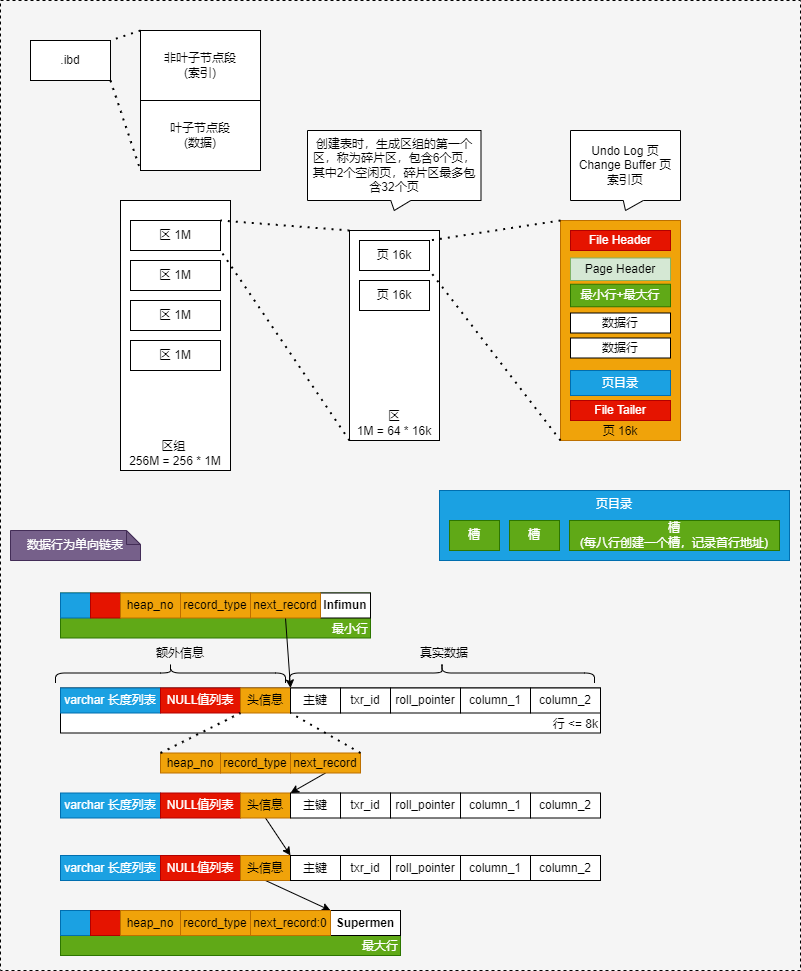

The diagram above was exported from draw.io. Its source (the exported page's mxGraphModel, read from the mxfile embedded in the PNG):
<mxGraphModel dx="593" dy="616" grid="1" gridSize="10" guides="1" tooltips="1" connect="1" arrows="1" fold="1" page="1" pageScale="1" pageWidth="827" pageHeight="1169" math="0" shadow="0">
  <root>
    <mxCell id="0" />
    <mxCell id="1" parent="0" />
    <mxCell id="105" value="" style="rounded=0;whiteSpace=wrap;html=1;fillColor=#f5f5f5;fontColor=#333333;strokeColor=default;dashed=1;" vertex="1" parent="1">
      <mxGeometry x="20" y="40" width="800" height="970" as="geometry" />
    </mxCell>
    <mxCell id="10" value="区&lt;br&gt;1M = 64 * 16k" style="rounded=0;whiteSpace=wrap;html=1;verticalAlign=bottom;" parent="1" vertex="1">
      <mxGeometry x="369" y="270" width="90" height="210" as="geometry" />
    </mxCell>
    <mxCell id="2" value=".ibd" style="rounded=0;whiteSpace=wrap;html=1;" parent="1" vertex="1">
      <mxGeometry x="50" y="80" width="80" height="40" as="geometry" />
    </mxCell>
    <mxCell id="3" value="非叶子节点段&lt;br&gt;(索引)" style="rounded=0;whiteSpace=wrap;html=1;" parent="1" vertex="1">
      <mxGeometry x="160" y="70" width="120" height="70" as="geometry" />
    </mxCell>
    <mxCell id="4" value="叶子节点段&lt;br&gt;(数据)" style="rounded=0;whiteSpace=wrap;html=1;" parent="1" vertex="1">
      <mxGeometry x="160" y="140" width="120" height="70" as="geometry" />
    </mxCell>
    <mxCell id="5" value="区组 &lt;br&gt;256M = 256 * 1M" style="rounded=0;whiteSpace=wrap;html=1;verticalAlign=bottom;" parent="1" vertex="1">
      <mxGeometry x="140" y="240" width="110" height="270" as="geometry" />
    </mxCell>
    <mxCell id="6" value="区 1M" style="rounded=0;whiteSpace=wrap;html=1;" parent="1" vertex="1">
      <mxGeometry x="150" y="260" width="90" height="30" as="geometry" />
    </mxCell>
    <mxCell id="7" value="区 1M" style="rounded=0;whiteSpace=wrap;html=1;" parent="1" vertex="1">
      <mxGeometry x="150" y="300" width="90" height="30" as="geometry" />
    </mxCell>
    <mxCell id="8" value="页 16k" style="rounded=0;whiteSpace=wrap;html=1;" parent="1" vertex="1">
      <mxGeometry x="379" y="280" width="70" height="30" as="geometry" />
    </mxCell>
    <mxCell id="9" value="页 16k" style="rounded=0;whiteSpace=wrap;html=1;" parent="1" vertex="1">
      <mxGeometry x="379" y="320" width="70" height="30" as="geometry" />
    </mxCell>
    <mxCell id="11" value="" style="endArrow=none;dashed=1;html=1;dashPattern=1 3;strokeWidth=2;entryX=1;entryY=0;entryDx=0;entryDy=0;exitX=0;exitY=0;exitDx=0;exitDy=0;" parent="1" source="10" target="6" edge="1">
      <mxGeometry width="50" height="50" relative="1" as="geometry">
        <mxPoint x="100" y="550" as="sourcePoint" />
        <mxPoint x="150" y="500" as="targetPoint" />
      </mxGeometry>
    </mxCell>
    <mxCell id="12" value="" style="endArrow=none;dashed=1;html=1;dashPattern=1 3;strokeWidth=2;entryX=1;entryY=1;entryDx=0;entryDy=0;exitX=0;exitY=1;exitDx=0;exitDy=0;" parent="1" source="10" target="6" edge="1">
      <mxGeometry width="50" height="50" relative="1" as="geometry">
        <mxPoint x="220" y="270" as="sourcePoint" />
        <mxPoint x="170" y="290" as="targetPoint" />
      </mxGeometry>
    </mxCell>
    <mxCell id="13" value="区 1M" style="rounded=0;whiteSpace=wrap;html=1;" parent="1" vertex="1">
      <mxGeometry x="150" y="340" width="90" height="30" as="geometry" />
    </mxCell>
    <mxCell id="14" value="区 1M" style="rounded=0;whiteSpace=wrap;html=1;" parent="1" vertex="1">
      <mxGeometry x="150" y="380" width="90" height="30" as="geometry" />
    </mxCell>
    <mxCell id="19" value="页 16k" style="rounded=0;whiteSpace=wrap;html=1;verticalAlign=bottom;fillColor=#f0a30a;fontColor=#000000;strokeColor=#BD7000;" parent="1" vertex="1">
      <mxGeometry x="580" y="260" width="120" height="220" as="geometry" />
    </mxCell>
    <mxCell id="20" value="File Header" style="rounded=0;whiteSpace=wrap;html=1;fillColor=#e51400;fontColor=#ffffff;strokeColor=#B20000;" parent="1" vertex="1">
      <mxGeometry x="590" y="270" width="100" height="20" as="geometry" />
    </mxCell>
    <mxCell id="21" value="File Tailer" style="rounded=0;whiteSpace=wrap;html=1;fillColor=#e51400;fontColor=#ffffff;strokeColor=#B20000;" parent="1" vertex="1">
      <mxGeometry x="590" y="440" width="100" height="20" as="geometry" />
    </mxCell>
    <mxCell id="22" value="行 &amp;lt;= 8k" style="rounded=0;whiteSpace=wrap;html=1;verticalAlign=bottom;align=right;" parent="1" vertex="1">
      <mxGeometry x="80" y="727.5" width="540" height="45" as="geometry" />
    </mxCell>
    <mxCell id="23" value="数据行" style="rounded=0;whiteSpace=wrap;html=1;" parent="1" vertex="1">
      <mxGeometry x="590" y="352.5" width="100" height="20" as="geometry" />
    </mxCell>
    <mxCell id="24" value="数据行" style="rounded=0;whiteSpace=wrap;html=1;" parent="1" vertex="1">
      <mxGeometry x="590" y="377.5" width="100" height="20" as="geometry" />
    </mxCell>
    <mxCell id="27" value="创建表时，生成区组的第一个区，称为碎片区，包含6个页，其中2个空闲页，碎片区最多包含32个页" style="shape=callout;whiteSpace=wrap;html=1;perimeter=calloutPerimeter;size=10;position=0.48;position2=0.5;" parent="1" vertex="1">
      <mxGeometry x="327" y="170" width="173.5" height="80" as="geometry" />
    </mxCell>
    <mxCell id="28" value="" style="endArrow=none;dashed=1;html=1;dashPattern=1 3;strokeWidth=2;entryX=1;entryY=0;entryDx=0;entryDy=0;exitX=0;exitY=0;exitDx=0;exitDy=0;" parent="1" source="3" target="2" edge="1">
      <mxGeometry width="50" height="50" relative="1" as="geometry">
        <mxPoint x="110" y="310" as="sourcePoint" />
        <mxPoint x="160" y="260" as="targetPoint" />
      </mxGeometry>
    </mxCell>
    <mxCell id="29" value="" style="endArrow=none;dashed=1;html=1;dashPattern=1 3;strokeWidth=2;entryX=0;entryY=1;entryDx=0;entryDy=0;exitX=1;exitY=1;exitDx=0;exitDy=0;" parent="1" source="2" target="4" edge="1">
      <mxGeometry width="50" height="50" relative="1" as="geometry">
        <mxPoint x="170" y="80" as="sourcePoint" />
        <mxPoint x="140" y="90" as="targetPoint" />
      </mxGeometry>
    </mxCell>
    <mxCell id="30" value="" style="endArrow=none;dashed=1;html=1;dashPattern=1 3;strokeWidth=2;entryX=1;entryY=0;entryDx=0;entryDy=0;exitX=0;exitY=0;exitDx=0;exitDy=0;" parent="1" source="19" target="8" edge="1">
      <mxGeometry width="50" height="50" relative="1" as="geometry">
        <mxPoint x="250" y="600" as="sourcePoint" />
        <mxPoint x="300" y="550" as="targetPoint" />
      </mxGeometry>
    </mxCell>
    <mxCell id="31" value="" style="endArrow=none;dashed=1;html=1;dashPattern=1 3;strokeWidth=2;entryX=1;entryY=1;entryDx=0;entryDy=0;exitX=0;exitY=1;exitDx=0;exitDy=0;" parent="1" source="19" target="8" edge="1">
      <mxGeometry width="50" height="50" relative="1" as="geometry">
        <mxPoint x="310" y="280" as="sourcePoint" />
        <mxPoint x="250" y="290" as="targetPoint" />
      </mxGeometry>
    </mxCell>
    <mxCell id="33" value="Undo Log 页&lt;br&gt;Change Buffer 页&lt;br&gt;索引页" style="shape=callout;whiteSpace=wrap;html=1;perimeter=calloutPerimeter;size=10;position=0.48;position2=0.5;" parent="1" vertex="1">
      <mxGeometry x="590" y="170" width="110" height="80" as="geometry" />
    </mxCell>
    <mxCell id="34" value="varchar 长度列表" style="rounded=0;whiteSpace=wrap;html=1;fillColor=#1ba1e2;fontColor=#ffffff;strokeColor=#006EAF;" parent="1" vertex="1">
      <mxGeometry x="80" y="727.5" width="100" height="25" as="geometry" />
    </mxCell>
    <mxCell id="35" value="NULL值列表" style="rounded=0;whiteSpace=wrap;html=1;fillColor=#e51400;fontColor=#ffffff;strokeColor=#B20000;" parent="1" vertex="1">
      <mxGeometry x="180" y="727.5" width="80" height="25" as="geometry" />
    </mxCell>
    <mxCell id="36" value="头信息" style="rounded=0;whiteSpace=wrap;html=1;fillColor=#f0a30a;fontColor=#000000;strokeColor=#BD7000;" parent="1" vertex="1">
      <mxGeometry x="260" y="727.5" width="50" height="25" as="geometry" />
    </mxCell>
    <mxCell id="37" value="" style="shape=curlyBracket;whiteSpace=wrap;html=1;rounded=1;labelPosition=left;verticalLabelPosition=middle;align=right;verticalAlign=middle;rotation=90;" parent="1" vertex="1">
      <mxGeometry x="180" y="597.5" width="20" height="230" as="geometry" />
    </mxCell>
    <mxCell id="38" value="额外信息" style="text;html=1;strokeColor=none;fillColor=none;align=center;verticalAlign=middle;whiteSpace=wrap;rounded=0;" parent="1" vertex="1">
      <mxGeometry x="170" y="677.5" width="60" height="30" as="geometry" />
    </mxCell>
    <mxCell id="39" value="主键" style="rounded=0;whiteSpace=wrap;html=1;" parent="1" vertex="1">
      <mxGeometry x="310" y="727.5" width="50" height="25" as="geometry" />
    </mxCell>
    <mxCell id="40" value="" style="shape=curlyBracket;whiteSpace=wrap;html=1;rounded=1;labelPosition=left;verticalLabelPosition=middle;align=right;verticalAlign=middle;rotation=90;" parent="1" vertex="1">
      <mxGeometry x="451.5" y="560" width="20" height="305" as="geometry" />
    </mxCell>
    <mxCell id="41" value="真实数据" style="text;html=1;strokeColor=none;fillColor=none;align=center;verticalAlign=middle;whiteSpace=wrap;rounded=0;" parent="1" vertex="1">
      <mxGeometry x="434" y="677.5" width="60" height="30" as="geometry" />
    </mxCell>
    <mxCell id="42" value="txr_id" style="rounded=0;whiteSpace=wrap;html=1;" parent="1" vertex="1">
      <mxGeometry x="360" y="727.5" width="50" height="25" as="geometry" />
    </mxCell>
    <mxCell id="43" value="roll_pointer" style="rounded=0;whiteSpace=wrap;html=1;" parent="1" vertex="1">
      <mxGeometry x="410" y="727.5" width="70" height="25" as="geometry" />
    </mxCell>
    <mxCell id="44" value="column_1" style="rounded=0;whiteSpace=wrap;html=1;" parent="1" vertex="1">
      <mxGeometry x="480" y="727.5" width="70" height="25" as="geometry" />
    </mxCell>
    <mxCell id="46" value="column_2" style="rounded=0;whiteSpace=wrap;html=1;" parent="1" vertex="1">
      <mxGeometry x="550" y="727.5" width="70" height="25" as="geometry" />
    </mxCell>
    <mxCell id="47" value="varchar 长度列表" style="rounded=0;whiteSpace=wrap;html=1;fillColor=#1ba1e2;fontColor=#ffffff;strokeColor=#006EAF;" parent="1" vertex="1">
      <mxGeometry x="80" y="832.5" width="100" height="25" as="geometry" />
    </mxCell>
    <mxCell id="48" value="NULL值列表" style="rounded=0;whiteSpace=wrap;html=1;fillColor=#e51400;fontColor=#ffffff;strokeColor=#B20000;" parent="1" vertex="1">
      <mxGeometry x="180" y="832.5" width="80" height="25" as="geometry" />
    </mxCell>
    <mxCell id="64" style="edgeStyle=none;html=1;exitX=0.5;exitY=1;exitDx=0;exitDy=0;entryX=0;entryY=0;entryDx=0;entryDy=0;" parent="1" source="49" target="58" edge="1">
      <mxGeometry relative="1" as="geometry" />
    </mxCell>
    <mxCell id="49" value="头信息" style="rounded=0;whiteSpace=wrap;html=1;fillColor=#f0a30a;fontColor=#000000;strokeColor=#BD7000;" parent="1" vertex="1">
      <mxGeometry x="260" y="832.5" width="50" height="25" as="geometry" />
    </mxCell>
    <mxCell id="50" value="主键" style="rounded=0;whiteSpace=wrap;html=1;" parent="1" vertex="1">
      <mxGeometry x="310" y="832.5" width="50" height="25" as="geometry" />
    </mxCell>
    <mxCell id="51" value="txr_id" style="rounded=0;whiteSpace=wrap;html=1;" parent="1" vertex="1">
      <mxGeometry x="360" y="832.5" width="50" height="25" as="geometry" />
    </mxCell>
    <mxCell id="52" value="roll_pointer" style="rounded=0;whiteSpace=wrap;html=1;" parent="1" vertex="1">
      <mxGeometry x="410" y="832.5" width="70" height="25" as="geometry" />
    </mxCell>
    <mxCell id="53" value="column_1" style="rounded=0;whiteSpace=wrap;html=1;" parent="1" vertex="1">
      <mxGeometry x="480" y="832.5" width="70" height="25" as="geometry" />
    </mxCell>
    <mxCell id="54" value="column_2" style="rounded=0;whiteSpace=wrap;html=1;" parent="1" vertex="1">
      <mxGeometry x="550" y="832.5" width="70" height="25" as="geometry" />
    </mxCell>
    <mxCell id="55" value="varchar 长度列表" style="rounded=0;whiteSpace=wrap;html=1;fillColor=#1ba1e2;fontColor=#ffffff;strokeColor=#006EAF;" parent="1" vertex="1">
      <mxGeometry x="80" y="895" width="100" height="25" as="geometry" />
    </mxCell>
    <mxCell id="56" value="NULL值列表" style="rounded=0;whiteSpace=wrap;html=1;fillColor=#e51400;fontColor=#ffffff;strokeColor=#B20000;" parent="1" vertex="1">
      <mxGeometry x="180" y="895" width="80" height="25" as="geometry" />
    </mxCell>
    <mxCell id="95" style="edgeStyle=none;html=1;exitX=0.5;exitY=1;exitDx=0;exitDy=0;entryX=1;entryY=0;entryDx=0;entryDy=0;" parent="1" source="57" target="94" edge="1">
      <mxGeometry relative="1" as="geometry" />
    </mxCell>
    <mxCell id="57" value="头信息" style="rounded=0;whiteSpace=wrap;html=1;fillColor=#f0a30a;fontColor=#000000;strokeColor=#BD7000;" parent="1" vertex="1">
      <mxGeometry x="260" y="895" width="50" height="25" as="geometry" />
    </mxCell>
    <mxCell id="58" value="主键" style="rounded=0;whiteSpace=wrap;html=1;" parent="1" vertex="1">
      <mxGeometry x="310" y="895" width="50" height="25" as="geometry" />
    </mxCell>
    <mxCell id="59" value="txr_id" style="rounded=0;whiteSpace=wrap;html=1;" parent="1" vertex="1">
      <mxGeometry x="360" y="895" width="50" height="25" as="geometry" />
    </mxCell>
    <mxCell id="60" value="roll_pointer" style="rounded=0;whiteSpace=wrap;html=1;" parent="1" vertex="1">
      <mxGeometry x="410" y="895" width="70" height="25" as="geometry" />
    </mxCell>
    <mxCell id="61" value="column_1" style="rounded=0;whiteSpace=wrap;html=1;" parent="1" vertex="1">
      <mxGeometry x="480" y="895" width="70" height="25" as="geometry" />
    </mxCell>
    <mxCell id="62" value="column_2" style="rounded=0;whiteSpace=wrap;html=1;" parent="1" vertex="1">
      <mxGeometry x="550" y="895" width="70" height="25" as="geometry" />
    </mxCell>
    <mxCell id="65" value="heap_no" style="rounded=0;whiteSpace=wrap;html=1;fillColor=#f0a30a;fontColor=#000000;strokeColor=#BD7000;" parent="1" vertex="1">
      <mxGeometry x="180" y="792.5" width="60" height="20" as="geometry" />
    </mxCell>
    <mxCell id="66" value="record_type" style="rounded=0;whiteSpace=wrap;html=1;fillColor=#f0a30a;fontColor=#000000;strokeColor=#BD7000;" parent="1" vertex="1">
      <mxGeometry x="240" y="792.5" width="70" height="20" as="geometry" />
    </mxCell>
    <mxCell id="68" style="edgeStyle=none;html=1;exitX=0.5;exitY=1;exitDx=0;exitDy=0;entryX=0;entryY=0;entryDx=0;entryDy=0;" parent="1" source="67" target="50" edge="1">
      <mxGeometry relative="1" as="geometry" />
    </mxCell>
    <mxCell id="67" value="next_record" style="rounded=0;whiteSpace=wrap;html=1;fillColor=#f0a30a;fontColor=#000000;strokeColor=#BD7000;" parent="1" vertex="1">
      <mxGeometry x="310" y="792.5" width="70" height="20" as="geometry" />
    </mxCell>
    <mxCell id="69" value="" style="endArrow=none;dashed=1;html=1;dashPattern=1 3;strokeWidth=2;entryX=0;entryY=1;entryDx=0;entryDy=0;exitX=0;exitY=0;exitDx=0;exitDy=0;" parent="1" source="65" target="36" edge="1">
      <mxGeometry width="50" height="50" relative="1" as="geometry">
        <mxPoint x="270" y="682.5" as="sourcePoint" />
        <mxPoint x="320" y="632.5" as="targetPoint" />
      </mxGeometry>
    </mxCell>
    <mxCell id="70" value="" style="endArrow=none;dashed=1;html=1;dashPattern=1 3;strokeWidth=2;entryX=0;entryY=1;entryDx=0;entryDy=0;exitX=1;exitY=0;exitDx=0;exitDy=0;" parent="1" source="67" target="39" edge="1">
      <mxGeometry width="50" height="50" relative="1" as="geometry">
        <mxPoint x="280" y="682.5" as="sourcePoint" />
        <mxPoint x="330" y="632.5" as="targetPoint" />
      </mxGeometry>
    </mxCell>
    <mxCell id="71" value="最小行" style="rounded=0;whiteSpace=wrap;html=1;verticalAlign=bottom;align=right;fillColor=#60a917;fontColor=#ffffff;strokeColor=#2D7600;" parent="1" vertex="1">
      <mxGeometry x="80" y="632.5" width="310" height="45" as="geometry" />
    </mxCell>
    <mxCell id="72" value="&amp;nbsp;" style="rounded=0;whiteSpace=wrap;html=1;fillColor=#1ba1e2;fontColor=#ffffff;strokeColor=#006EAF;" parent="1" vertex="1">
      <mxGeometry x="80" y="632.5" width="30" height="25" as="geometry" />
    </mxCell>
    <mxCell id="73" value="" style="rounded=0;whiteSpace=wrap;html=1;fillColor=#e51400;fontColor=#ffffff;strokeColor=#B20000;" parent="1" vertex="1">
      <mxGeometry x="110" y="632.5" width="30" height="25" as="geometry" />
    </mxCell>
    <mxCell id="77" value="Infimun" style="rounded=0;whiteSpace=wrap;html=1;fontStyle=1" parent="1" vertex="1">
      <mxGeometry x="340" y="632.5" width="50" height="25" as="geometry" />
    </mxCell>
    <mxCell id="84" value="heap_no" style="rounded=0;whiteSpace=wrap;html=1;fillColor=#f0a30a;fontColor=#000000;strokeColor=#BD7000;" parent="1" vertex="1">
      <mxGeometry x="140" y="632.5" width="60" height="25" as="geometry" />
    </mxCell>
    <mxCell id="85" value="record_type" style="rounded=0;whiteSpace=wrap;html=1;fillColor=#f0a30a;fontColor=#000000;strokeColor=#BD7000;" parent="1" vertex="1">
      <mxGeometry x="200" y="632.5" width="70" height="25" as="geometry" />
    </mxCell>
    <mxCell id="87" style="edgeStyle=none;html=1;exitX=0.5;exitY=1;exitDx=0;exitDy=0;entryX=0;entryY=0;entryDx=0;entryDy=0;" parent="1" source="86" target="39" edge="1">
      <mxGeometry relative="1" as="geometry" />
    </mxCell>
    <mxCell id="86" value="next_record" style="rounded=0;whiteSpace=wrap;html=1;fillColor=#f0a30a;fontColor=#000000;strokeColor=#BD7000;" parent="1" vertex="1">
      <mxGeometry x="270" y="632.5" width="70" height="25" as="geometry" />
    </mxCell>
    <mxCell id="88" value="最大行" style="rounded=0;whiteSpace=wrap;html=1;verticalAlign=bottom;align=right;fillColor=#60a917;fontColor=#ffffff;strokeColor=#2D7600;" parent="1" vertex="1">
      <mxGeometry x="80" y="950" width="340" height="45" as="geometry" />
    </mxCell>
    <mxCell id="89" value="&amp;nbsp;" style="rounded=0;whiteSpace=wrap;html=1;fillColor=#1ba1e2;fontColor=#ffffff;strokeColor=#006EAF;" parent="1" vertex="1">
      <mxGeometry x="80" y="950" width="30" height="25" as="geometry" />
    </mxCell>
    <mxCell id="90" value="" style="rounded=0;whiteSpace=wrap;html=1;fillColor=#e51400;fontColor=#ffffff;strokeColor=#B20000;" parent="1" vertex="1">
      <mxGeometry x="110" y="950" width="30" height="25" as="geometry" />
    </mxCell>
    <mxCell id="91" value="Supermen" style="rounded=0;whiteSpace=wrap;html=1;fontStyle=1" parent="1" vertex="1">
      <mxGeometry x="350" y="950" width="70" height="25" as="geometry" />
    </mxCell>
    <mxCell id="92" value="heap_no" style="rounded=0;whiteSpace=wrap;html=1;fillColor=#f0a30a;fontColor=#000000;strokeColor=#BD7000;" parent="1" vertex="1">
      <mxGeometry x="140" y="950" width="60" height="25" as="geometry" />
    </mxCell>
    <mxCell id="93" value="record_type" style="rounded=0;whiteSpace=wrap;html=1;fillColor=#f0a30a;fontColor=#000000;strokeColor=#BD7000;" parent="1" vertex="1">
      <mxGeometry x="200" y="950" width="70" height="25" as="geometry" />
    </mxCell>
    <mxCell id="94" value="next_record:0" style="rounded=0;whiteSpace=wrap;html=1;fillColor=#f0a30a;fontColor=#000000;strokeColor=#BD7000;" parent="1" vertex="1">
      <mxGeometry x="270" y="950" width="80" height="25" as="geometry" />
    </mxCell>
    <mxCell id="96" value="最小行+最大行" style="rounded=0;whiteSpace=wrap;html=1;fillColor=#60a917;fontColor=#ffffff;strokeColor=#2D7600;" parent="1" vertex="1">
      <mxGeometry x="590" y="323.75" width="100" height="22.5" as="geometry" />
    </mxCell>
    <mxCell id="97" value="数据行为单向链表" style="shape=note;whiteSpace=wrap;html=1;backgroundOutline=1;darkOpacity=0.05;size=14;fillColor=#76608a;fontColor=#ffffff;strokeColor=#432D57;" parent="1" vertex="1">
      <mxGeometry x="30" y="570" width="130" height="30" as="geometry" />
    </mxCell>
    <mxCell id="98" value="页目录" style="rounded=0;whiteSpace=wrap;html=1;fillColor=#1ba1e2;fontColor=#ffffff;strokeColor=#006EAF;" parent="1" vertex="1">
      <mxGeometry x="590" y="410" width="100" height="25" as="geometry" />
    </mxCell>
    <mxCell id="99" value="页目录" style="rounded=0;whiteSpace=wrap;html=1;fillColor=#1ba1e2;fontColor=#ffffff;strokeColor=#006EAF;verticalAlign=top;" parent="1" vertex="1">
      <mxGeometry x="459" y="530" width="350" height="70" as="geometry" />
    </mxCell>
    <mxCell id="100" value="槽&lt;br&gt;(每八行创建一个槽，记录首行地址)" style="rounded=0;whiteSpace=wrap;html=1;fillColor=#60a917;fontColor=#ffffff;strokeColor=#2D7600;" parent="1" vertex="1">
      <mxGeometry x="589" y="560" width="210" height="30" as="geometry" />
    </mxCell>
    <mxCell id="101" value="槽" style="rounded=0;whiteSpace=wrap;html=1;fillColor=#60a917;fontColor=#ffffff;strokeColor=#2D7600;" parent="1" vertex="1">
      <mxGeometry x="529" y="560" width="50" height="30" as="geometry" />
    </mxCell>
    <mxCell id="102" value="槽" style="rounded=0;whiteSpace=wrap;html=1;fillColor=#60a917;fontColor=#ffffff;strokeColor=#2D7600;" parent="1" vertex="1">
      <mxGeometry x="469" y="560" width="50" height="30" as="geometry" />
    </mxCell>
    <mxCell id="104" value="Page Header" style="rounded=0;whiteSpace=wrap;html=1;fillColor=#d5e8d4;strokeColor=#82b366;" parent="1" vertex="1">
      <mxGeometry x="590" y="297.5" width="100" height="22.5" as="geometry" />
    </mxCell>
  </root>
</mxGraphModel>